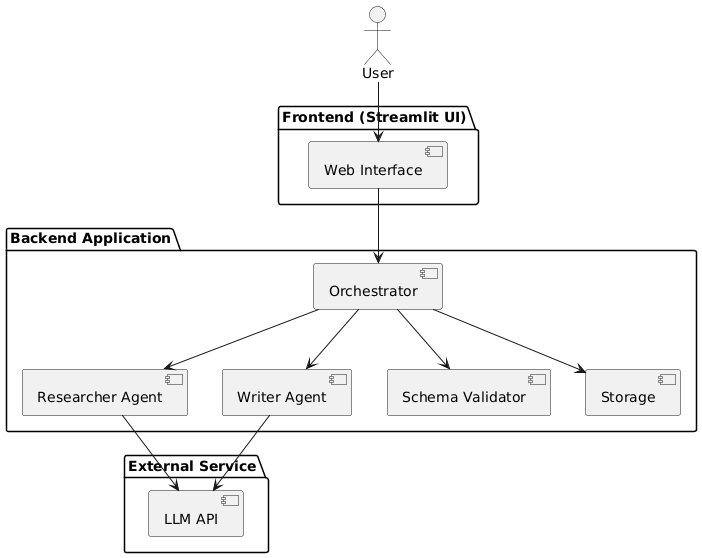

The diagram above was rendered by PlantUML. Its source (embedded in the PNG):
@startuml
actor User

package "Frontend (Streamlit UI)" {
  [Web Interface]
}

package "Backend Application" {
  [Orchestrator]
  [Researcher Agent]
  [Writer Agent]
  [Schema Validator]
  [Storage]
}

package "External Service" {
  [LLM API]
}

User --> [Web Interface]
[Web Interface] --> [Orchestrator]
[Orchestrator] --> [Researcher Agent]
[Researcher Agent] --> [LLM API]
[Orchestrator] --> [Writer Agent]
[Writer Agent] --> [LLM API]
[Orchestrator] --> [Schema Validator]
[Orchestrator] --> [Storage]
@enduml